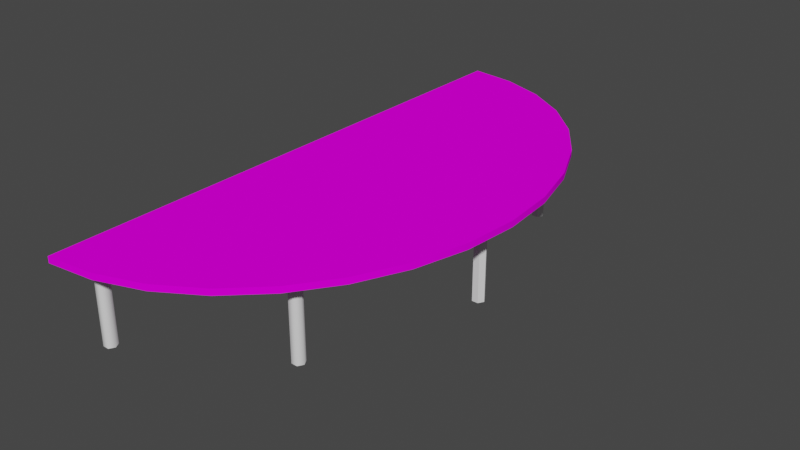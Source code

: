 # Source: VSL_contable02.blend  (saved by Blender 2.93.20; exported with 4.5.12 LTS)
import bpy
from mathutils import Matrix  # noqa: F401  (used for matrix-valued properties, if any)

bpy.ops.wm.read_factory_settings(use_empty=True)
scene = bpy.context.scene
scene.name = 'Scene'

# ---- images (referenced by path relative to the original .blend; pixels are not part of the script)
import os
ASSET_DIR = os.environ.get("B2B_ASSET_DIR", "")  # directory of the original .blend (textures are referenced by path, not embedded)
HERE = os.path.dirname(os.path.abspath(__file__))  # packed textures are extracted next to this script under _unpacked/

def load_image(name, relpath, width, height, colorspace="sRGB"):
    """Load a texture the original file referenced (path relative to the .blend, or extracted next to this script)."""
    p = next((c for c in (os.path.join(HERE, relpath), os.path.join(ASSET_DIR, relpath)) if relpath and os.path.exists(c)), "")
    if p:
        img = bpy.data.images.load(p, check_existing=True)
        img.name = name
    else:  # same state as the original file: an image datablock whose file is absent (Cycles renders it pink)
        img = bpy.data.images.new(name, width, height)
        img.source = "FILE"
        img.filepath = "//" + (relpath or name)
    img.colorspace_settings.name = colorspace
    return img
img_ct02redwoodmap_tiff = load_image('ct02redwoodmap.TIFF', 'ct02redwoodmap.TIFF', 1024, 1024, 'sRGB')

# ---- materials (node trees are filled in below, after node groups)
mat_vslct02redwood = bpy.data.materials.new('VSLct02redwood')
mat_vslct02redwood.use_transparent_shadow = False
mat_vslct02redwood.roughness = 0.9623
mat_vslct02redwood.specular_intensity = 0.0
mat_vslct02chrome = bpy.data.materials.new('VSLct02chrome')
mat_vslct02chrome.use_transparent_shadow = False
mat_vslct02chrome.roughness = 0.9623
mat_vslct02chrome.specular_intensity = 0.0

# ---- node groups
ng_auto_smooth = bpy.data.node_groups.new('Auto Smooth', 'GeometryNodeTree')
_s = ng_auto_smooth.interface.new_socket(name='Geometry', in_out='OUTPUT', socket_type='NodeSocketGeometry')
_s = ng_auto_smooth.interface.new_socket(name='Geometry', in_out='INPUT', socket_type='NodeSocketGeometry')
_s = ng_auto_smooth.interface.new_socket(name='Angle', in_out='INPUT', socket_type='NodeSocketFloat')
_s.subtype = 'ANGLE'
_s.min_value = 0.0
_s.max_value = 3.142
ng_auto_smooth.is_modifier = True
_N = ng_auto_smooth.nodes; _L = ng_auto_smooth.links
n0 = _N.new('NodeGroupOutput'); n0.name = 'Group Output'; n0.location = (480, -100)
n1 = _N.new('NodeGroupInput'); n1.name = 'Group Input'; n1.location = (-420, -300)
n2 = _N.new('NodeGroupInput'); n2.name = 'Group Input.001'; n2.location = (-60, -100)
n3 = _N.new('GeometryNodeSetShadeSmooth'); n3.name = 'Set Shade Smooth'; n3.location = (120, -100)
n3.domain = 'EDGE'
n4 = _N.new('GeometryNodeSetShadeSmooth'); n4.name = 'Set Shade Smooth.001'; n4.location = (300, -100)
n5 = _N.new('GeometryNodeInputMeshEdgeAngle'); n5.name = 'Edge Angle'; n5.location = (-420, -220)
n6 = _N.new('GeometryNodeInputEdgeSmooth'); n6.name = 'Is Edge Smooth'; n6.location = (-60, -160)
n7 = _N.new('GeometryNodeInputShadeSmooth'); n7.name = 'Is Face Smooth'; n7.location = (-240, -340)
n8 = _N.new('FunctionNodeBooleanMath'); n8.name = 'Boolean Math'; n8.location = (-60, -220)
n9 = _N.new('FunctionNodeCompare'); n9.name = 'Compare'; n9.location = (-240, -180)
n9.operation = 'LESS_EQUAL'
_L.new(n5.outputs[0], n9.inputs[0])
_L.new(n4.outputs[0], n0.inputs[0])
_L.new(n1.outputs[1], n9.inputs[1])
_L.new(n9.outputs[0], n8.inputs[0])
_L.new(n7.outputs[0], n8.inputs[1])
_L.new(n2.outputs[0], n3.inputs[0])
_L.new(n6.outputs[0], n3.inputs[1])
_L.new(n3.outputs[0], n4.inputs[0])
_L.new(n8.outputs[0], n3.inputs[2])
n0.is_active_output = True

# ---- material node trees
mat_vslct02redwood.use_nodes = True; mat_vslct02redwood.node_tree.nodes.clear()
_N = mat_vslct02redwood.node_tree.nodes; _L = mat_vslct02redwood.node_tree.links
n0 = _N.new('ShaderNodeBsdfPrincipled'); n0.name = 'Principled BSDF'; n0.location = (10, 300)
n0.distribution = 'GGX'
n0.subsurface_method = 'BURLEY'
n0.inputs[2].default_value = 0.9623
n0.inputs[3].default_value = 1.45
n0.inputs[13].default_value = 0.0
n0.inputs[27].default_value = (0.0, 0.0, 0.0, 1.0)
n0.inputs[28].default_value = 1.0
n1 = _N.new('ShaderNodeOutputMaterial'); n1.name = 'Material Output'; n1.location = (300, 300)
n2 = _N.new('ShaderNodeTexImage'); n2.name = 'Image Texture'; n2.location = (-300, 600)
n2.image = img_ct02redwoodmap_tiff
_L.new(n0.outputs[0], n1.inputs[0])
_L.new(n2.outputs[0], n0.inputs[0])
n1.is_active_output = True
mat_vslct02chrome.use_nodes = True; mat_vslct02chrome.node_tree.nodes.clear()
_N = mat_vslct02chrome.node_tree.nodes; _L = mat_vslct02chrome.node_tree.links
n0 = _N.new('ShaderNodeBsdfPrincipled'); n0.name = 'Principled BSDF'; n0.location = (10, 300)
n0.distribution = 'GGX'
n0.subsurface_method = 'BURLEY'
n0.inputs[2].default_value = 0.9623
n0.inputs[3].default_value = 1.45
n0.inputs[13].default_value = 0.0
n0.inputs[27].default_value = (0.0, 0.0, 0.0, 1.0)
n0.inputs[28].default_value = 1.0
n1 = _N.new('ShaderNodeOutputMaterial'); n1.name = 'Material Output'; n1.location = (300, 300)
_L.new(n0.outputs[0], n1.inputs[0])
n1.is_active_output = True

# ---- world
world_world = bpy.data.worlds.new('World'); scene.world = world_world
world_world.use_nodes = True; world_world.node_tree.nodes.clear()
_N = world_world.node_tree.nodes; _L = world_world.node_tree.links
n0 = _N.new('ShaderNodeOutputWorld'); n0.name = 'World Output'; n0.location = (300, 300)
n1 = _N.new('ShaderNodeBackground'); n1.name = 'Background'; n1.location = (10, 300)
n1.inputs[0].default_value = (0.05088, 0.05088, 0.05088, 1.0)
_L.new(n1.outputs[0], n0.inputs[0])
n0.is_active_output = True
world_world.color = (0.05088, 0.05088, 0.05088)
world_world.use_sun_shadow = False
world_world.sun_shadow_jitter_overblur = 0.0

# ---- meshes
me_vsl_contable02 = bpy.data.meshes.new('VSL_contable02')
me_vsl_contable02.from_pydata([(0.6667, 0.1643, -1.237), (0.4244, 0.1643, -1.58), (0.6667, 0.1643, 1.277), (0.9577, 0.1643, -0.4217), (-0.5733, 0.1143, 2.239), (-0.9535, 0.1643, -2.243), (-0.9535, 0.1143, 0.01966), (-0.2078, 0.1643, -2.07), (-0.5733, 0.1143, -2.199), (0.1291, 0.1143, -1.861), (-0.2078, 0.1143, -2.07), (-0.2078, 0.1143, 2.11), (-0.2078, 0.1643, 2.11), (0.1291, 0.1143, 1.901), (0.4244, 0.1143, 1.619), (0.4244, 0.1643, 1.619), (0.6667, 0.1143, 1.277), (0.6667, 0.1143, -1.237), (0.4244, 0.1143, -1.58), (0.8468, 0.1143, 0.8854), (0.9577, 0.1143, 0.461), (0.8468, 0.1643, -0.8461), (0.9577, 0.1143, -0.4217), (0.8468, 0.1143, -0.8461), (0.9951, 0.1143, 0.01966), (0.9951, 0.1643, 0.01966), (-0.5733, 0.1643, -2.199), (-0.9535, 0.1143, -2.243), (0.1291, 0.1643, 1.901), (0.1291, 0.1643, -1.861), (0.8468, 0.1643, 0.8854), (0.9577, 0.1643, 0.461), (-0.9535, 0.1643, 0.01966), (-0.5733, 0.1643, 2.239), (-0.9535, 0.1643, 2.282), (-0.9535, 0.1143, 2.282), (-0.7512, -0.5429, -1.961), (-0.7262, -0.5429, -2.004), (-0.7512, 0.1328, -1.961), (-0.8262, -0.5429, -2.004), (-0.8012, -0.5429, -1.961), (-0.8262, 0.1328, -2.004), (0.7154, -0.5429, 0.06333), (0.7654, -0.5429, 0.06333), (0.7904, -0.5429, 0.02004), (0.7654, -0.5429, -0.02327), (0.7904, 0.1328, 0.02004), (-0.7262, 0.1328, -2.004), (-0.7512, -0.5429, -2.047), (-0.7512, 0.1328, -2.047), (0.6904, 0.1328, 0.02004), (-0.7512, 0.1328, 2.078), (-0.7262, -0.5429, 2.035), (-0.7262, 0.1328, 2.035), (-0.8262, 0.1328, 2.035), (-0.8012, -0.5429, 2.078), (-0.8012, 0.1328, 2.078), (0.3394, -0.5429, 1.343), (0.3394, 0.1328, 1.343), (0.2643, -0.5429, 1.387), (0.2643, 0.1328, 1.387), (0.3394, -0.5429, 1.43), (0.3643, -0.5429, 1.387), (0.2893, -0.5429, 1.43), (-0.7512, -0.5429, 2.078), (-0.8262, -0.5429, 2.035), (0.2893, 0.1328, -1.33), (0.3394, -0.5429, -1.33), (0.3394, 0.1328, -1.33), (0.3394, -0.5429, -1.417), (0.3394, 0.1328, -1.417), (0.2643, -0.5429, -1.374), (0.2893, -0.5429, -1.33), (0.2643, 0.1328, -1.374), (0.2893, -0.5429, -1.417), (-0.8012, 0.1328, -1.961), (0.3394, 0.1328, 1.43), (0.3143, 0.1328, 1.387), (0.2893, 0.1328, 1.43), (0.3643, -0.5429, -1.374), (0.3143, 0.1328, -1.374), (-0.7512, -0.5429, 1.991), (-0.7512, 0.1328, 1.991), (0.7154, -0.5429, -0.02327), (0.6904, -0.5429, 0.02004), (-0.8012, -0.5429, 1.991), (-0.8012, 0.1328, 1.991), (0.7404, 0.1328, 0.02004), (0.7654, 0.1328, 0.06333), (0.7154, 0.1328, 0.06333), (-0.8012, 0.1328, -2.047), (-0.8012, -0.5429, -2.047), (0.3643, 0.1328, 1.387), (0.2893, -0.5429, 1.343), (0.3643, 0.1328, -1.374), (0.7654, 0.1328, -0.02327), (0.2893, 0.1328, -1.417), (0.7154, 0.1328, -0.02327), (0.2893, 0.1328, 1.343)], [], [(0, 32, 21), (31, 32, 30), (26, 32, 7), (28, 32, 12), (29, 32, 1), (2, 32, 15), (3, 32, 25), (42, 89, 50, 84), (6, 35, 34, 32), (13, 28, 12, 11), (84, 50, 97, 83), (79, 94, 68, 67), (22, 3, 25, 24), (18, 9, 29, 1), (74, 71, 73, 96), (45, 95, 46, 44), (93, 98, 58, 57), (63, 61, 76, 78), (5, 32, 26), (37, 48, 49, 47), (43, 44, 46, 88), (12, 32, 33), (15, 32, 28), (7, 32, 29), (16, 2, 15, 14), (30, 32, 2), (23, 21, 3, 22), (17, 0, 21, 23), (1, 32, 0), (25, 32, 31), (19, 30, 2, 16), (21, 32, 3), (33, 32, 34), (55, 64, 51, 56), (74, 96, 70, 69), (85, 65, 54, 86), (19, 20, 31, 30), (40, 36, 38, 75), (72, 67, 68, 66), (50, 87, 95, 97), (65, 55, 56, 54), (40, 75, 41, 39), (24, 25, 31, 20), (63, 78, 60, 59), (62, 57, 58, 92), (83, 97, 95, 45), (11, 12, 33, 4), (8, 26, 7, 10), (64, 52, 53, 51), (43, 88, 89, 42), (18, 1, 0, 17), (81, 85, 86, 82), (87, 50, 89, 88), (35, 4, 33, 34), (79, 69, 70, 94), (72, 66, 73, 71), (93, 59, 60, 98), (81, 82, 53, 52), (91, 90, 49, 48), (70, 80, 68, 94), (27, 6, 32, 5), (91, 39, 41, 90), (62, 92, 76, 61), (37, 47, 38, 36), (14, 15, 28, 13), (95, 87, 88, 46), (60, 77, 58, 98), (58, 77, 76, 92), (10, 7, 29, 9), (77, 60, 78, 76), (73, 80, 70, 96), (80, 73, 66, 68), (27, 5, 26, 8)])
me_vsl_contable02.polygons.foreach_set('use_smooth', [True] * 73)
me_vsl_contable02.polygons.foreach_set('material_index', [0, 0, 0, 0, 0, 0, 0, 1, 0, 0, 1, 1, 0, 0, 1, 1, 1, 1, 0, 1, 1, 0, 0, 0, 0, 0, 0, 0, 0, 0, 0, 0, 0, 1, 1, 1, 0, 1, 1, 1, 1, 1, 0, 1, 1, 1, 0, 0, 1, 1, 0, 1, 1, 0, 1, 1, 1, 1, 1, 1, 0, 1, 1, 1, 0, 1, 1, 1, 0, 1, 1, 1, 0])
_uv = me_vsl_contable02.uv_layers.new(name='UVMap')
_uv.uv.foreach_set('vector', [0.228, 0.09296, 0.5, 0.5, 0.3127, 0.04773, 0.5955, 0.01984, 0.5, 0.5, 0.6873, 0.04773, 0.01984, 0.4045, 0.5, 0.5, 0.04773, 0.3127, 0.907, 0.228, 0.5, 0.5, 0.9523, 0.3127, 0.09296, 0.228, 0.5, 0.5, 0.1538, 0.1538, 0.772, 0.09296, 0.5, 0.5, 0.8462, 0.1538, 0.4045, 0.01984, 0.5, 0.5, 0.5, 0.01044, 0.5833, 0.0, 0.5833, 1.0, 0.75, 1.0, 0.75, 0.0, 0.5, 0.4597, 0.5, 0.4597, 0.5, 0.5402, 0.5, 0.5402, 0.4062, 0.4597, 0.4062, 0.5402, 0.4375, 0.5402, 0.4375, 0.4597, 0.75, 0.0, 0.75, 1.0, 0.9167, 1.0, 0.9167, 0.0, 0.25, 0.0, 0.25, 1.0, 0.4167, 1.0, 0.4167, 0.0, 0.2188, 0.4597, 0.2188, 0.5402, 0.25, 0.5402, 0.25, 0.4597, 0.125, 0.4597, 0.09375, 0.4597, 0.09375, 0.5402, 0.125, 0.5402, 0.9167, 0.0, 0.75, 0.0, 0.75, 1.0, 0.9167, 1.0, 0.08331, 0.0, 0.08331, 1.0, 0.25, 1.0, 0.25, 0.0, -0.08331, 0.0, -0.08331, 1.0, 0.08331, 1.0, 0.08331, 0.0, 0.5833, 0.0, 0.4167, 0.0, 0.4167, 1.0, 0.5833, 1.0, 0.01044, 0.5, 0.5, 0.5, 0.01984, 0.4045, 0.25, 0.0, 0.08331, 0.0, 0.08331, 1.0, 0.25, 1.0, 0.4167, 0.0, 0.25, 0.0, 0.25, 1.0, 0.4167, 1.0, 0.9523, 0.3127, 0.5, 0.5, 0.9802, 0.4045, 0.8462, 0.1538, 0.5, 0.5, 0.907, 0.228, 0.04773, 0.3127, 0.5, 0.5, 0.09296, 0.228, 0.3438, 0.4597, 0.3438, 0.5402, 0.375, 0.5402, 0.375, 0.4597, 0.6873, 0.04773, 0.5, 0.5, 0.772, 0.09296, 0.1875, 0.4597, 0.1875, 0.5402, 0.2188, 0.5402, 0.2188, 0.4597, 0.1562, 0.4597, 0.1562, 0.5402, 0.1875, 0.5402, 0.1875, 0.4597, 0.1538, 0.1538, 0.5, 0.5, 0.228, 0.09296, 0.5, 0.01044, 0.5, 0.5, 0.5955, 0.01984, 0.3125, 0.4597, 0.3125, 0.5402, 0.3438, 0.5402, 0.3438, 0.4597, 0.3127, 0.04773, 0.5, 0.5, 0.4045, 0.01984, 0.9802, 0.4045, 0.5, 0.5, 0.9896, 0.5, 0.5833, 0.0, 0.4167, 0.0, 0.4167, 1.0, 0.5833, 1.0, -0.08331, 0.0, -0.08331, 1.0, 0.08331, 1.0, 0.08331, 0.0, 0.9167, 0.0, 0.75, 0.0, 0.75, 1.0, 0.9167, 1.0, 0.3125, 0.4597, 0.2812, 0.4597, 0.2812, 0.5402, 0.3125, 0.5402, 0.5833, 0.0, 0.4167, 0.0, 0.4167, 1.0, 0.5833, 1.0, 0.5833, 0.0, 0.4167, 0.0, 0.4167, 1.0, 0.5833, 1.0, 0.75, 1.0, 0.5, 1.0, 0.08331, 1.0, 0.9167, 1.0, 0.75, 0.0, 0.5833, 0.0, 0.5833, 1.0, 0.75, 1.0, 0.5833, 0.0, 0.5833, 1.0, 0.75, 1.0, 0.75, 0.0, 0.25, 0.4597, 0.25, 0.5402, 0.2812, 0.5402, 0.2812, 0.4597, 0.5833, 0.0, 0.5833, 1.0, 0.75, 1.0, 0.75, 0.0, 0.25, 0.0, 0.08331, 0.0, 0.08331, 1.0, 0.25, 1.0, -0.08331, 0.0, -0.08331, 1.0, 0.08331, 1.0, 0.08331, 0.0, 0.4375, 0.4597, 0.4375, 0.5402, 0.4688, 0.5402, 0.4688, 0.4597, 0.03125, 0.4597, 0.03125, 0.5402, 0.0625, 0.5402, 0.0625, 0.4597, 0.4167, 0.0, 0.25, 0.0, 0.25, 1.0, 0.4167, 1.0, 0.4167, 0.0, 0.4167, 1.0, 0.5833, 1.0, 0.5833, 0.0, 0.125, 0.4597, 0.125, 0.5402, 0.1562, 0.5402, 0.1562, 0.4597, 0.08331, 0.0, -0.08331, 0.0, -0.08331, 1.0, 0.08331, 1.0, 0.5, 1.0, 0.75, 1.0, 0.5833, 1.0, 0.4167, 1.0, 0.5, 0.4597, 0.4688, 0.4597, 0.4688, 0.5402, 0.5, 0.5402, 0.25, 0.0, 0.08331, 0.0, 0.08331, 1.0, 0.25, 1.0, 0.5833, 0.0, 0.5833, 1.0, 0.75, 1.0, 0.75, 0.0, 0.9167, 0.0, 0.75, 0.0, 0.75, 1.0, 0.9167, 1.0, 0.08331, 0.0, 0.08331, 1.0, 0.25, 1.0, 0.25, 0.0, -0.08331, 0.0, -0.08331, 1.0, 0.08331, 1.0, 0.08331, 0.0, 0.08331, 1.0, 0.5, 1.0, 0.4167, 1.0, 0.25, 1.0, 1.0, 0.4597, 0.5, 0.4597, 0.5, 0.5402, 1.0, 0.5402, 0.9167, 0.0, 0.75, 0.0, 0.75, 1.0, 0.9167, 1.0, 0.25, 0.0, 0.25, 1.0, 0.4167, 1.0, 0.4167, 0.0, 0.25, 0.0, 0.25, 1.0, 0.4167, 1.0, 0.4167, 0.0, 0.375, 0.4597, 0.375, 0.5402, 0.4062, 0.5402, 0.4062, 0.4597, 0.08331, 1.0, 0.5, 1.0, 0.4167, 1.0, 0.25, 1.0, 0.75, 1.0, 0.5, 1.0, 0.08331, 1.0, 0.9167, 1.0, 0.08331, 1.0, 0.5, 1.0, 0.4167, 1.0, 0.25, 1.0, 0.0625, 0.4597, 0.0625, 0.5402, 0.09375, 0.5402, 0.09375, 0.4597, 0.5, 1.0, 0.75, 1.0, 0.5833, 1.0, 0.4167, 1.0, 0.75, 1.0, 0.5, 1.0, 0.08331, 1.0, 0.9167, 1.0, 0.5, 1.0, 0.75, 1.0, 0.5833, 1.0, 0.4167, 1.0, 0.0, 0.4597, 0.0, 0.5402, 0.03125, 0.5402, 0.03125, 0.4597])
me_vsl_contable02.materials.append(mat_vslct02redwood)
me_vsl_contable02.materials.append(mat_vslct02chrome)
me_vsl_contable02.use_remesh_fix_poles = True
me_vsl_contable02.use_remesh_preserve_attributes = False
me_vsl_contable02.update()

# ---- objects
ob_vsl_contable02 = bpy.data.objects.new('VSL_contable02', me_vsl_contable02)

# ---- transforms, parenting, visibility, modifiers, constraints
ob_vsl_contable02.location = (-5.3, 4.386, 5.689)
ob_vsl_contable02.rotation_euler = (1.571, 0.0, 0.0)
_m = ob_vsl_contable02.modifiers.new('Auto Smooth', 'NODES')
_m.node_group = ng_auto_smooth
_gi = [s.identifier for s in ng_auto_smooth.interface.items_tree if s.item_type == 'SOCKET' and s.in_out == 'INPUT']
_m[_gi[1]] = 1.047  # Angle
_m = ob_vsl_contable02.modifiers.new('WeightedNormal', 'WEIGHTED_NORMAL')
_m.keep_sharp = True

# ---- collection membership
scene.collection.objects.link(ob_vsl_contable02)

# ---- scene / render settings (as saved in the file)
scene.frame_start = 1; scene.frame_end = 250; scene.frame_set(1)
scene.render.engine = 'BLENDER_EEVEE_NEXT'
scene.cycles.use_denoising = False
scene.cycles.samples = 128
scene.cycles.sampling_pattern = 'TABULATED_SOBOL'
scene.cycles.use_adaptive_sampling = False
scene.cycles.use_light_tree = False
scene.view_settings.view_transform = 'Filmic'
bpy.context.view_layer.update()

# ---- added for rendering (the .blend has no active camera and no usable light): camera, sun
cam_auto = bpy.data.cameras.new('AutoCamera')
cam_auto.lens = 50.0
cam_auto.sensor_width = 36.0
cam_auto.clip_end = 1000.0
ob_auto_camera = bpy.data.objects.new('AutoCamera', cam_auto)
scene.collection.objects.link(ob_auto_camera)
ob_auto_camera.location = (-0.6748, -1.15906, 9.18375)
ob_auto_camera.rotation_euler = (1.09748, -7.21219e-08, 0.694738)
scene.camera = ob_auto_camera
light_auto_sun = bpy.data.lights.new('AutoSun', 'SUN')
light_auto_sun.energy = 3.0
light_auto_sun.angle = 0.0523599
ob_auto_sun = bpy.data.objects.new('AutoSun', light_auto_sun)
scene.collection.objects.link(ob_auto_sun)
ob_auto_sun.rotation_euler = (0.872665, 0.174533, 0.523599)
bpy.context.view_layer.update()
